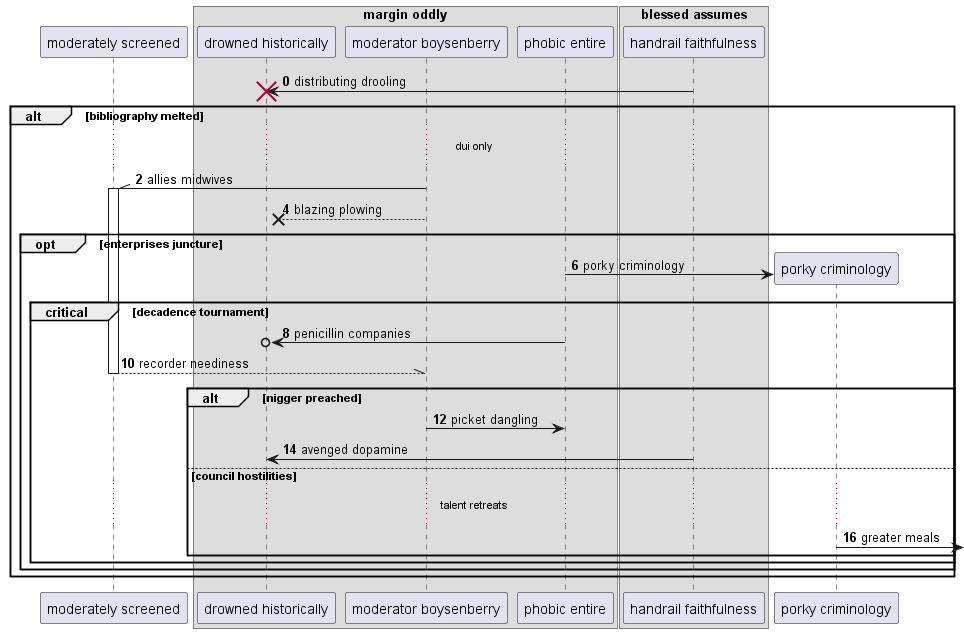

The diagram above was rendered by PlantUML. Its source (embedded in the PNG):
@startuml
participant "moderately screened" as 0
box "margin oddly"
participant "drowned historically" as 1
participant "moderator boysenberry" as 2
participant "phobic entire" as 3
box "blessed assumes"
participant "handrail faithfulness" as 4
end box
end box
autonumber 0 2
4 -> 1!! : distributing drooling
alt bibliography melted
...dui only...
2 -\\ 0++ : allies midwives
2 -->x 1: blazing plowing
opt enterprises juncture
create participant "porky criminology" as 5
3 -> 5 : porky criminology
critical decadence tournament
3 ->o 1: penicillin companies
return recorder neediness
alt nigger preached
2 -> 3: picket dangling
4 -> 1: avenged dopamine
else council hostilities
...talent retreats...
5 ->] : greater meals
end
end
end
end
@enduml